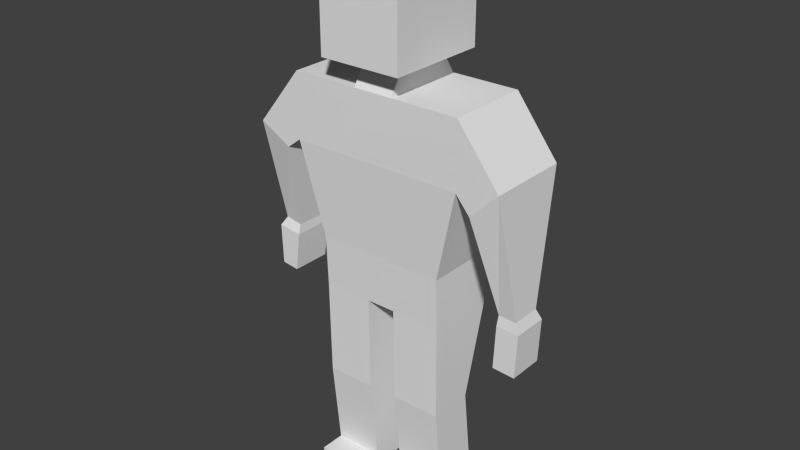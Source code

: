 # Source: zombie.blend  (saved by Blender 2.69.0; exported with 4.5.12 LTS)
import bpy
from mathutils import Matrix  # noqa: F401  (used for matrix-valued properties, if any)

bpy.ops.wm.read_factory_settings(use_empty=True)
scene = bpy.context.scene
scene.name = 'Scene'

# ---- collections
col_collection_1 = bpy.data.collections.new('Collection 1'); scene.collection.children.link(col_collection_1)

# ---- materials (node trees are filled in below, after node groups)
mat_material = bpy.data.materials.new('Material')
mat_material.alpha_threshold = 0.0
mat_material.use_transparent_shadow = False
mat_material.roughness = 0.5
mat_material.line_color = (0.0, 0.0, 0.0, 1.0)

# ---- material node trees

# ---- world
world_world = bpy.data.worlds.new('World'); scene.world = world_world
world_world.color = (0.05088, 0.05088, 0.05088)
world_world.use_sun_shadow = False
world_world.sun_shadow_jitter_overblur = 0.0
world_world.cycles.sampling_method = 'MANUAL'
world_world.cycles.sample_map_resolution = 256

# ---- meshes
me_cube = bpy.data.meshes.new('Cube')
me_cube.from_pydata([(0.1258, 0.1713, 1.33), (0.1258, -0.1394, 1.33), (-0.1245, -0.1394, 1.33), (-0.1245, 0.1713, 1.33), (0.1258, 0.1713, 1.66), (0.1258, -0.1394, 1.66), (-0.1245, -0.1394, 1.66), (-0.1245, 0.1713, 1.66), (0.06237, 0.1296, 1.306), (0.06237, -0.05342, 1.306), (-0.061, -0.05342, 1.306), (-0.061, 0.1296, 1.306), (0.06237, 0.166, 1.249), (0.06237, -0.08781, 1.249), (-0.061, -0.08781, 1.249), (-0.061, 0.166, 1.249), (0.06237, 0.166, 1.051), (0.06237, -0.08781, 1.051), (-0.061, -0.08781, 1.051), (-0.061, 0.166, 1.051), (0.2683, 0.166, 1.249), (0.2683, -0.08781, 1.249), (0.2683, 0.166, 1.051), (0.2683, -0.08781, 1.051), (-0.267, -0.08781, 1.249), (-0.267, 0.166, 1.249), (-0.267, -0.08781, 1.051), (-0.267, 0.166, 1.051), (0.397, 0.166, 1.082), (0.397, -0.08781, 1.082), (0.3123, 0.166, 0.9989), (0.3123, -0.08781, 0.9989), (-0.4088, -0.08781, 1.071), (-0.4088, 0.166, 1.071), (-0.3109, -0.08781, 1.017), (-0.3109, 0.166, 1.017), (0.04627, 0.1583, 0.768), (0.04627, -0.06965, 0.768), (-0.0449, -0.06965, 0.768), (-0.0449, 0.1583, 0.768), (0.1985, 0.1583, 0.768), (0.1985, -0.06965, 0.768), (-0.1971, -0.06965, 0.768), (-0.1971, 0.1583, 0.768), (0.04627, 0.1574, 0.6129), (0.04627, -0.06412, 0.6129), (-0.0449, -0.06412, 0.6129), (-0.0449, 0.1574, 0.6129), (0.1985, 0.1574, 0.6129), (0.1985, -0.06412, 0.6129), (-0.1971, -0.06412, 0.6129), (-0.1971, 0.1574, 0.6129), (-0.0449, -0.05956, 0.3162), (-0.0449, 0.07793, 0.3162), (-0.1971, -0.05956, 0.3162), (-0.1971, 0.07793, 0.3162), (-0.0449, -0.03201, 0.04497), (-0.0449, 0.1094, 0.04497), (-0.1971, -0.03201, 0.04497), (-0.1971, 0.1094, 0.04497), (-0.0449, -0.03201, 0.01192), (-0.0449, 0.1094, 0.01192), (-0.1971, -0.03201, 0.01192), (-0.1971, 0.1094, 0.01192), (0.04627, 0.07793, 0.321), (0.04627, -0.05956, 0.321), (0.1985, 0.07793, 0.321), (0.1985, -0.05956, 0.321), (0.04627, 0.1094, 0.05914), (0.04627, -0.03201, 0.05914), (0.1985, 0.1094, 0.05914), (0.1985, -0.03201, 0.05914), (0.04627, 0.1094, 0.01664), (0.04627, -0.03201, 0.01664), (0.1985, 0.1094, 0.01664), (0.1985, -0.03201, 0.01664), (-0.0449, -0.1098, 0.04497), (-0.1971, -0.1098, 0.04497), (-0.0449, -0.1098, 0.01192), (-0.1971, -0.1098, 0.01192), (0.04627, -0.1098, 0.05914), (0.1985, -0.1098, 0.05914), (0.04627, -0.1098, 0.01664), (0.1985, -0.1098, 0.01664), (0.4188, 0.07598, 0.7001), (0.4188, -0.0162, 0.7001), (0.3651, 0.07598, 0.7034), (0.3651, -0.0162, 0.7034), (-0.4035, -0.0162, 0.7436), (-0.4035, 0.07598, 0.7436), (-0.3512, -0.0162, 0.734), (-0.3512, 0.07598, 0.734), (0.4306, 0.09024, 0.6669), (0.4306, -0.01992, 0.6669), (0.3617, 0.09024, 0.671), (0.3617, -0.01992, 0.671), (0.4244, 0.09024, 0.5326), (0.4244, -0.01992, 0.5326), (0.3555, 0.09024, 0.5367), (0.3555, -0.01992, 0.5367), (-0.4223, -0.0267, 0.7143), (-0.4223, 0.09702, 0.7143), (-0.3492, -0.0267, 0.705), (-0.3492, 0.09702, 0.705), (-0.4181, -0.0267, 0.5891), (-0.4181, 0.09702, 0.5891), (-0.3645, -0.0267, 0.5822), (-0.3645, 0.09702, 0.5822)], [], [(2, 3, 11, 10), (4, 7, 6, 5), (0, 4, 5, 1), (1, 5, 6, 2), (2, 6, 7, 3), (4, 0, 3, 7), (10, 11, 15, 14), (1, 2, 10, 9), (3, 0, 8, 11), (0, 1, 9, 8), (15, 19, 27, 25), (9, 10, 14, 13), (11, 8, 12, 15), (8, 9, 13, 12), (26, 27, 43, 42), (13, 14, 18, 17), (15, 12, 16, 19), (16, 12, 20, 22), (22, 20, 28, 30), (13, 17, 23, 21), (27, 19, 39, 43), (12, 13, 21, 20), (25, 27, 35, 33), (18, 14, 24, 26), (18, 26, 42, 38), (14, 15, 25, 24), (34, 32, 88, 90), (21, 23, 31, 29), (23, 22, 30, 31), (20, 21, 29, 28), (33, 35, 91, 89), (26, 24, 32, 34), (27, 26, 34, 35), (24, 25, 33, 32), (42, 43, 51, 50), (43, 39, 47, 51), (38, 42, 50, 46), (23, 17, 37, 41), (16, 22, 40, 36), (22, 23, 41, 40), (17, 18, 38, 37), (19, 16, 36, 39), (44, 45, 46, 47), (49, 45, 65, 67), (46, 50, 54, 52), (41, 37, 45, 49), (36, 40, 48, 44), (40, 41, 49, 48), (37, 38, 46, 45), (39, 36, 44, 47), (52, 54, 58, 56), (51, 47, 53, 55), (50, 51, 55, 54), (47, 46, 52, 53), (75, 71, 81, 83), (55, 53, 57, 59), (54, 55, 59, 58), (53, 52, 56, 57), (61, 60, 62, 63), (59, 57, 61, 63), (58, 59, 63, 62), (57, 56, 60, 61), (67, 65, 69, 71), (44, 48, 66, 64), (48, 49, 67, 66), (45, 44, 64, 65), (69, 73, 82, 80), (64, 66, 70, 68), (66, 67, 71, 70), (65, 64, 68, 69), (73, 72, 74, 75), (68, 70, 74, 72), (70, 71, 75, 74), (69, 68, 72, 73), (76, 77, 79, 78), (81, 80, 82, 83), (73, 75, 83, 82), (71, 69, 80, 81), (58, 62, 79, 77), (60, 56, 76, 78), (62, 60, 78, 79), (56, 58, 77, 76), (86, 84, 92, 94), (89, 91, 103, 101), (35, 34, 90, 91), (32, 33, 89, 88), (30, 28, 84, 86), (29, 31, 87, 85), (31, 30, 86, 87), (28, 29, 85, 84), (94, 92, 96, 98), (85, 87, 95, 93), (87, 86, 94, 95), (84, 85, 93, 92), (96, 97, 99, 98), (93, 95, 99, 97), (95, 94, 98, 99), (92, 93, 97, 96), (101, 103, 107, 105), (90, 88, 100, 102), (91, 90, 102, 103), (88, 89, 101, 100), (104, 105, 107, 106), (102, 100, 104, 106), (103, 102, 106, 107), (100, 101, 105, 104)])
_uv = me_cube.uv_layers.new(name='UVMap')
_uv.uv.foreach_set('vector', [0.89, 0.6779, 0.89, 0.559, 0.9145, 0.5751, 0.9145, 0.6452, 0.8802, 0.7241, 0.976, 0.7241, 0.976, 0.843, 0.8802, 0.843, 0.8518, 0.7241, 0.8518, 0.8502, 0.7329, 0.8502, 0.7329, 0.7241, 0.6087, 0.9758, 0.6087, 0.8496, 0.7045, 0.8496, 0.7045, 0.9758, 0.7899, 0.2936, 0.9161, 0.2936, 0.9161, 0.4126, 0.7899, 0.4126, 0.8857, 0.01419, 0.8857, 0.1403, 0.7899, 0.1403, 0.7899, 0.01419, 0.9444, 0.3994, 0.9444, 0.3293, 0.9663, 0.3154, 0.9663, 0.4126, 0.9858, 0.6779, 0.89, 0.6779, 0.9145, 0.6452, 0.9617, 0.6452, 0.89, 0.559, 0.9858, 0.559, 0.9617, 0.5751, 0.9145, 0.5751, 0.9858, 0.559, 0.9858, 0.6779, 0.9617, 0.6452, 0.9617, 0.5751, 0.03608, 0.1981, 0.1119, 0.1995, 0.1104, 0.2784, 0.03455, 0.2769, 0.1469, 0.3702, 0.1941, 0.3686, 0.1949, 0.3905, 0.1477, 0.3921, 0.01419, 0.1976, 0.01511, 0.1504, 0.03699, 0.1508, 0.03608, 0.1981, 0.9141, 0.1264, 0.9141, 0.05633, 0.936, 0.04316, 0.936, 0.1403, 0.6356, 0.4117, 0.5385, 0.4139, 0.5391, 0.3057, 0.6263, 0.3038, 0.1477, 0.3921, 0.1949, 0.3905, 0.1974, 0.4663, 0.1502, 0.4679, 0.03608, 0.1981, 0.03699, 0.1508, 0.1128, 0.1523, 0.1119, 0.1995, 0.1128, 0.1523, 0.03699, 0.1508, 0.03852, 0.07202, 0.1143, 0.07349, 0.1143, 0.07349, 0.03852, 0.07202, 0.1034, 0.024, 0.1347, 0.05704, 0.1477, 0.3921, 0.1502, 0.4679, 0.07141, 0.4705, 0.06886, 0.3947, 0.1104, 0.2784, 0.1119, 0.1995, 0.2204, 0.1955, 0.2193, 0.2537, 0.959, 0.8714, 0.959, 0.9686, 0.8802, 0.9686, 0.8802, 0.8714, 0.03455, 0.2769, 0.1104, 0.2784, 0.1233, 0.2954, 0.1016, 0.3325, 0.1974, 0.4663, 0.1949, 0.3905, 0.2736, 0.3878, 0.2762, 0.4636, 0.1974, 0.4663, 0.2762, 0.4636, 0.2531, 0.5729, 0.1949, 0.5749, 0.7899, 0.1864, 0.8871, 0.1864, 0.8871, 0.2653, 0.7899, 0.2653, 0.2934, 0.4763, 0.3302, 0.4541, 0.3323, 0.5796, 0.3124, 0.5839, 0.06886, 0.3947, 0.07141, 0.4705, 0.05525, 0.4911, 0.02177, 0.4603, 0.5097, 0.8676, 0.4126, 0.8676, 0.4126, 0.8478, 0.5097, 0.8478, 0.5097, 0.6427, 0.4126, 0.6427, 0.4126, 0.579, 0.5097, 0.579, 0.1016, 0.3325, 0.1233, 0.2954, 0.2311, 0.3129, 0.227, 0.3328, 0.2762, 0.4636, 0.2736, 0.3878, 0.3302, 0.4541, 0.2934, 0.4763, 0.9444, 0.287, 0.9444, 0.1899, 0.961, 0.1896, 0.961, 0.2867, 0.6353, 0.6957, 0.5381, 0.6957, 0.5381, 0.6269, 0.6353, 0.6269, 0.6263, 0.3038, 0.5391, 0.3057, 0.5381, 0.2464, 0.6229, 0.2446, 0.2193, 0.2537, 0.2204, 0.1955, 0.2797, 0.1966, 0.2786, 0.2549, 0.1949, 0.5749, 0.2531, 0.5729, 0.2551, 0.6322, 0.1968, 0.6342, 0.07141, 0.4705, 0.1502, 0.4679, 0.16, 0.576, 0.1017, 0.578, 0.1128, 0.1523, 0.1143, 0.07349, 0.2222, 0.1023, 0.2211, 0.1606, 0.6644, 0.01419, 0.7615, 0.01634, 0.7522, 0.1247, 0.665, 0.1228, 0.1502, 0.4679, 0.1974, 0.4663, 0.1949, 0.5749, 0.16, 0.576, 0.1119, 0.1995, 0.1128, 0.1523, 0.2211, 0.1606, 0.2204, 0.1955, 0.573, 0.8496, 0.573, 0.9344, 0.5381, 0.9344, 0.5381, 0.8496, 0.1037, 0.6373, 0.162, 0.6353, 0.1657, 0.747, 0.1075, 0.749, 0.1968, 0.6342, 0.2551, 0.6322, 0.2589, 0.7457, 0.2006, 0.7477, 0.1017, 0.578, 0.16, 0.576, 0.162, 0.6353, 0.1037, 0.6373, 0.2211, 0.1606, 0.2222, 0.1023, 0.2816, 0.1035, 0.2804, 0.1617, 0.665, 0.1228, 0.7522, 0.1247, 0.7488, 0.184, 0.664, 0.1821, 0.16, 0.576, 0.1949, 0.5749, 0.1968, 0.6342, 0.162, 0.6353, 0.2204, 0.1955, 0.2211, 0.1606, 0.2804, 0.1617, 0.2797, 0.1966, 0.2006, 0.7477, 0.2589, 0.7457, 0.2623, 0.8495, 0.2041, 0.8514, 0.2786, 0.2549, 0.2797, 0.1966, 0.3932, 0.1988, 0.3921, 0.257, 0.6229, 0.2446, 0.5381, 0.2464, 0.566, 0.1322, 0.6186, 0.1311, 0.7483, 0.6797, 0.6638, 0.6729, 0.6746, 0.5599, 0.727, 0.5641, 0.7314, 0.4119, 0.7318, 0.3957, 0.7615, 0.3963, 0.7612, 0.4126, 0.3921, 0.257, 0.3932, 0.1988, 0.4971, 0.2008, 0.4959, 0.259, 0.6186, 0.1311, 0.566, 0.1322, 0.5517, 0.02867, 0.6058, 0.02749, 0.727, 0.5641, 0.6746, 0.5599, 0.6933, 0.4572, 0.7473, 0.4615, 0.9483, 0.4422, 0.9483, 0.4964, 0.89, 0.4964, 0.89, 0.4423, 0.4959, 0.259, 0.4971, 0.2008, 0.5097, 0.201, 0.5086, 0.2593, 0.6058, 0.02749, 0.5517, 0.02867, 0.5514, 0.01603, 0.6056, 0.01484, 0.7473, 0.4615, 0.6933, 0.4572, 0.6944, 0.4446, 0.7483, 0.4489, 0.1075, 0.749, 0.1657, 0.747, 0.169, 0.8472, 0.1108, 0.8491, 0.2804, 0.1617, 0.2816, 0.1035, 0.3932, 0.1056, 0.3921, 0.1638, 0.664, 0.1821, 0.7488, 0.184, 0.7445, 0.2957, 0.6919, 0.2945, 0.7771, 0.449, 0.8616, 0.4422, 0.8403, 0.5561, 0.7878, 0.5603, 0.8064, 0.6593, 0.8077, 0.6755, 0.778, 0.6779, 0.7767, 0.6617, 0.3921, 0.1638, 0.3932, 0.1056, 0.4935, 0.1076, 0.4923, 0.1658, 0.6919, 0.2945, 0.7445, 0.2957, 0.7318, 0.3957, 0.6777, 0.3945, 0.7878, 0.5603, 0.8403, 0.5561, 0.8603, 0.655, 0.8064, 0.6593, 0.7911, 0.9084, 0.7911, 0.9625, 0.7329, 0.9625, 0.7329, 0.9084, 0.4923, 0.1658, 0.4935, 0.1076, 0.5097, 0.1079, 0.5086, 0.1661, 0.6777, 0.3945, 0.7318, 0.3957, 0.7314, 0.4119, 0.6773, 0.4107, 0.8064, 0.6593, 0.8603, 0.655, 0.8616, 0.6712, 0.8077, 0.6755, 0.3683, 0.4269, 0.3683, 0.3686, 0.3809, 0.3686, 0.3809, 0.4269, 0.01419, 0.9381, 0.01419, 0.8798, 0.03046, 0.8798, 0.03046, 0.9381, 0.7911, 0.9084, 0.7329, 0.9084, 0.7329, 0.8786, 0.7911, 0.8786, 0.8518, 0.8786, 0.8518, 0.9368, 0.822, 0.9368, 0.822, 0.8786, 0.6058, 0.02749, 0.6056, 0.01484, 0.6353, 0.01419, 0.6356, 0.02684, 0.6944, 0.4446, 0.6933, 0.4572, 0.6637, 0.4548, 0.6647, 0.4422, 0.89, 0.4964, 0.9483, 0.4964, 0.9483, 0.5261, 0.89, 0.5261, 0.3399, 0.8798, 0.3399, 0.9381, 0.3101, 0.9381, 0.3101, 0.8798, 0.2481, 0.03897, 0.2498, 0.01844, 0.2626, 0.01419, 0.2605, 0.04053, 0.227, 0.3328, 0.2311, 0.3129, 0.2422, 0.3124, 0.2381, 0.3403, 0.7045, 0.7241, 0.7045, 0.8212, 0.5962, 0.7938, 0.5962, 0.7585, 0.6353, 0.6269, 0.5381, 0.6269, 0.5726, 0.5014, 0.6079, 0.5014, 0.1347, 0.05704, 0.1034, 0.024, 0.2498, 0.01844, 0.2481, 0.03897, 0.02177, 0.4603, 0.05525, 0.4911, 0.03877, 0.6048, 0.01827, 0.6067, 0.5097, 0.8478, 0.4126, 0.8478, 0.447, 0.7349, 0.4823, 0.7349, 0.5097, 0.579, 0.4126, 0.579, 0.44, 0.4328, 0.4753, 0.4328, 0.2605, 0.04053, 0.2626, 0.01419, 0.3139, 0.01755, 0.3118, 0.04389, 0.01827, 0.6067, 0.03877, 0.6048, 0.0405, 0.6172, 0.01419, 0.6196, 0.4823, 0.7349, 0.447, 0.7349, 0.4416, 0.7225, 0.4837, 0.7225, 0.4753, 0.4328, 0.44, 0.4328, 0.4385, 0.4201, 0.4807, 0.4201, 0.2817, 0.8798, 0.2817, 0.922, 0.2553, 0.922, 0.2553, 0.8798, 0.01419, 0.6196, 0.0405, 0.6172, 0.04459, 0.6685, 0.01828, 0.6709, 0.4837, 0.7225, 0.4416, 0.7225, 0.4416, 0.6711, 0.4837, 0.6711, 0.4807, 0.4201, 0.4385, 0.4201, 0.4385, 0.3686, 0.4807, 0.3686, 0.2381, 0.3403, 0.2422, 0.3124, 0.2891, 0.3191, 0.2861, 0.3396, 0.3124, 0.5839, 0.3323, 0.5796, 0.3399, 0.5905, 0.312, 0.595, 0.5962, 0.7585, 0.5962, 0.7938, 0.5851, 0.7978, 0.5851, 0.7505, 0.6079, 0.5014, 0.5726, 0.5014, 0.5645, 0.4901, 0.6119, 0.4901, 0.0794, 0.8799, 0.0794, 0.9272, 0.05884, 0.9272, 0.05884, 0.8798, 0.312, 0.595, 0.3399, 0.5905, 0.3399, 0.6385, 0.3195, 0.6418, 0.5851, 0.7505, 0.5851, 0.7978, 0.5381, 0.7978, 0.5381, 0.7505, 0.6119, 0.4901, 0.5645, 0.4901, 0.5645, 0.4422, 0.6119, 0.4422])
me_cube.materials.append(mat_material)
me_cube.use_remesh_preserve_volume = False
me_cube.use_remesh_preserve_attributes = False
me_cube.use_mirror_vertex_groups = False
me_cube.use_paint_bone_selection = False
me_cube.use_paint_mask = True
me_cube.update()

# ---- objects
ob_cube = bpy.data.objects.new('Cube', me_cube)

# ---- transforms, parenting, visibility, modifiers, constraints
ob_cube.location = (0.0, 0.0, 0.0)
ob_cube.lock_rotations_4d = False
ob_cube.empty_display_type = 'ARROWS'
ob_cube.lineart.crease_threshold = 0.0

# ---- collection membership
col_collection_1.objects.link(ob_cube)

# ---- scene / render settings (as saved in the file)
scene.frame_start = 1; scene.frame_end = 250; scene.frame_set(1)
scene.render.engine = 'BLENDER_EEVEE_NEXT'
scene.render.image_settings.compression = 90
scene.render.resolution_percentage = 50
scene.render.dither_intensity = 0.0
scene.cycles.use_denoising = False
scene.cycles.samples = 10
scene.cycles.sampling_pattern = 'TABULATED_SOBOL'
scene.cycles.light_sampling_threshold = 0.0
scene.cycles.use_adaptive_sampling = False
scene.cycles.use_light_tree = False
scene.cycles.blur_glossy = 0.0
scene.cycles.volume_bounces = 1
scene.cycles.pixel_filter_type = 'GAUSSIAN'
scene.cycles.sample_clamp_indirect = 0.0
scene.view_settings.view_transform = 'Standard'
bpy.context.view_layer.update()

# ---- added for rendering (the .blend has no active camera and no usable light): camera, sun
cam_auto = bpy.data.cameras.new('AutoCamera')
cam_auto.lens = 50.0
cam_auto.sensor_width = 36.0
cam_auto.clip_end = 1000.0
ob_auto_camera = bpy.data.objects.new('AutoCamera', cam_auto)
scene.collection.objects.link(ob_auto_camera)
ob_auto_camera.location = (1.74467, -2.07271, 2.22818)
ob_auto_camera.rotation_euler = (1.09748, -7.21219e-08, 0.694738)
scene.camera = ob_auto_camera
light_auto_sun = bpy.data.lights.new('AutoSun', 'SUN')
light_auto_sun.energy = 3.0
light_auto_sun.angle = 0.0523599
ob_auto_sun = bpy.data.objects.new('AutoSun', light_auto_sun)
scene.collection.objects.link(ob_auto_sun)
ob_auto_sun.rotation_euler = (0.872665, 0.174533, 0.523599)
bpy.context.view_layer.update()
